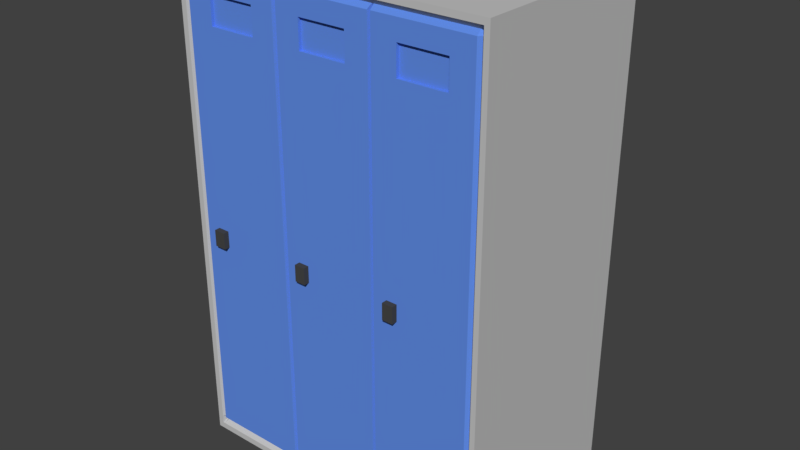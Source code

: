 # Source: SCHRANK_21.blend  (saved by Blender 2.79.0; exported with 4.5.12 LTS)
import bpy
from mathutils import Matrix  # noqa: F401  (used for matrix-valued properties, if any)

bpy.ops.wm.read_factory_settings(use_empty=True)
scene = bpy.context.scene
scene.name = 'Scene'

# ---- collections
col_collection_1 = bpy.data.collections.new('Collection 1'); scene.collection.children.link(col_collection_1)

# ---- materials (node trees are filled in below, after node groups)
mat_material = bpy.data.materials.new('Material')
mat_material.alpha_threshold = 0.0
mat_material.use_transparent_shadow = False
mat_material.diffuse_color = (0.5596, 0.5596, 0.5596, 1.0)
mat_material.roughness = 0.5
mat_material.line_color = (0.0, 0.0, 0.0, 1.0)
mat_material_001 = bpy.data.materials.new('Material.001')
mat_material_001.alpha_threshold = 0.0
mat_material_001.use_transparent_shadow = False
mat_material_001.diffuse_color = (0.06372, 0.06372, 0.06372, 1.0)
mat_material_001.roughness = 0.5
mat_material_002 = bpy.data.materials.new('Material.002')
mat_material_002.alpha_threshold = 0.0
mat_material_002.use_transparent_shadow = False
mat_material_002.diffuse_color = (0.1215, 0.2685, 0.8, 1.0)
mat_material_002.roughness = 0.5

# ---- material node trees

# ---- world
world_world = bpy.data.worlds.new('World'); scene.world = world_world
world_world.color = (0.05088, 0.05088, 0.05088)
world_world.use_sun_shadow = False
world_world.sun_shadow_jitter_overblur = 0.0
world_world.cycles.sampling_method = 'MANUAL'

# ---- meshes
me_cube = bpy.data.meshes.new('Cube')
me_cube.from_pydata([(-1.0, -0.9292, -1.0), (-1.0, 1.0, -1.0), (-1.0, -0.9292, 3.686), (-1.0, 1.0, 3.686), (1.373, 1.0, -1.0), (1.373, -0.9292, -1.0), (1.373, 1.0, 3.686), (1.373, -0.9292, 3.686), (-1.06, -1.0, -1.0), (-1.06, 0.9977, -1.0), (-1.06, -1.0, 3.686), (-1.06, 1.0, 3.686), (1.433, -1.0, -1.0), (1.433, 0.9977, -1.0), (1.433, 1.0, 3.686), (1.433, -1.0, 3.686), (-1.0, 1.0, -1.104), (-1.0, -1.0, -1.104), (-1.0, 1.0, 3.79), (-1.0, -1.0, 3.79), (1.373, -1.0, -1.104), (1.373, 1.0, -1.104), (1.373, 1.0, 3.79), (1.373, -1.0, 3.79), (1.433, -1.0, -1.104), (1.433, -1.0, 3.79), (-1.06, -1.0, -1.104), (-1.06, 1.0, -1.104), (-1.06, -1.0, 3.79), (-1.06, 1.0, 3.79), (1.433, 1.0, -1.104), (1.433, 1.0, 3.79), (-0.9799, 1.0, -1.0), (-0.9799, -0.9581, -1.0), (-0.9799, 1.0, 3.686), (-0.9799, -0.9581, 3.686), (-0.9799, 1.0, -1.104), (-0.9799, -1.0, -1.104), (-0.9799, 1.0, 3.79), (-0.9799, -1.0, 3.79), (-1.015, 1.0, -1.0), (-1.015, -1.0, -1.0), (-1.015, -1.0, 3.686), (-1.015, 1.0, 3.686), (-1.015, 1.0, -1.104), (-1.015, -1.0, -1.104), (-1.015, -1.0, 3.79), (-1.015, 1.0, 3.79), (1.351, 1.0, -1.0), (1.351, -0.9581, -1.0), (1.351, 1.0, 3.686), (1.351, -0.9581, 3.686), (1.351, 1.0, -1.104), (1.351, -1.0, -1.104), (1.351, 1.0, 3.79), (1.351, -1.0, 3.79), (1.393, -1.0, -1.0), (1.393, -1.0, 3.686), (1.393, 1.0, -1.0), (1.393, 1.0, 3.686), (1.393, -1.0, -1.104), (1.393, -1.0, 3.79), (1.393, 1.0, -1.104), (1.393, 1.0, 3.79), (-1.0, -0.9711, 3.645), (-1.0, 1.0, 3.645), (1.373, 1.0, 3.645), (1.373, -0.9711, 3.645), (-1.06, -1.0, 3.645), (-1.06, 1.0, 3.645), (1.433, 1.0, 3.645), (1.433, -1.0, 3.645), (-0.9799, -1.0, 3.645), (-0.9799, 1.0, 3.645), (-1.015, 1.0, 3.645), (-1.015, -1.0, 3.645), (1.351, 1.0, 3.645), (1.351, -1.0, 3.645), (1.393, 1.0, 3.645), (1.393, -1.0, 3.645), (1.373, -1.0, 3.731), (1.433, -1.0, 3.731), (-1.06, 1.0, 3.731), (1.433, 1.0, 3.731), (1.373, 1.0, 3.731), (-1.06, -1.0, 3.731), (-1.0, -1.0, 3.731), (0.5741, 1.0, 3.645), (0.5741, -1.0, -1.04), (0.5741, -1.0, -0.9567), (0.5741, 1.0, 3.731), (0.5741, 1.0, 3.686), (0.5741, 1.0, -1.04), (0.5741, 1.0, 3.79), (0.5741, -1.0, 3.79), (0.5741, 1.0, -1.0), (0.5741, -1.0, 3.645), (0.5741, -0.9581, 3.686), (-1.0, 1.0, 3.731), (0.5741, -0.9581, -1.0), (0.5741, -1.0, -1.104), (0.5741, 1.0, -1.104), (0.5741, 1.0, -0.9567), (0.5741, -1.0, 3.731), (-0.2073, 1.0, -0.9567), (-0.2073, 1.0, 3.731), (-0.2073, -1.0, -1.04), (-0.2073, 1.0, 3.645), (-0.2073, -1.0, -0.9567), (-0.2073, 1.0, -1.04), (-0.2073, -1.0, 3.731), (-0.2073, -1.0, 3.645), (-0.2073, -0.9581, 3.686), (-0.2073, 1.0, 3.686), (-0.2073, -0.9581, -1.0), (-0.2073, 1.0, -1.0), (-0.9799, -1.0, 3.731), (-0.9799, 1.0, 3.731), (-1.015, -1.0, 3.731), (-1.015, 1.0, 3.731), (1.351, -1.0, 3.731), (1.351, 1.0, 3.731), (1.393, 1.0, 3.731), (1.393, -1.0, 3.731), (-0.2073, -1.0, 3.79), (-0.2073, 1.0, 3.79), (-0.2073, -1.0, -1.104), (1.433, 1.0, -1.04), (1.433, -1.0, -1.04), (-0.2073, 1.0, -1.104), (0.5994, -1.0, -0.9567), (0.5994, -1.0, -1.104), (0.5994, -1.0, 3.79), (0.5994, -1.0, 3.645), (0.5994, 1.0, 3.79), (-1.06, -1.0, -1.04), (-1.06, 1.0, -1.04), (0.5994, -1.0, 3.731), (0.5994, 1.0, -1.0), (0.5994, 1.0, -1.104), (0.5994, 1.0, -0.9567), (0.5994, 1.0, 3.686), (0.5994, 1.0, -1.04), (0.5994, -0.9581, 3.686), (0.5994, -0.9581, -1.0), (0.5994, -1.0, -1.04), (0.5994, 1.0, 3.731), (0.5994, 1.0, 3.645), (-0.1721, 1.0, -0.9567), (-1.0, 1.0, -1.04), (-0.1721, 1.0, 3.645), (-1.0, -1.0, -1.04), (-0.1721, 1.0, -1.104), (1.373, 1.0, -1.04), (-0.1721, -0.9581, 3.686), (-0.1721, -0.9581, -1.0), (-0.1721, -1.0, 3.731), (-0.1721, -1.0, -1.104), (1.373, -1.0, -1.04), (-0.1721, 1.0, 3.79), (-0.1721, 1.0, -1.0), (-0.1721, -1.0, 3.645), (-0.1721, -1.0, 3.79), (-0.1721, -1.0, -1.04), (-0.1721, 1.0, -1.04), (-0.1721, -1.0, -0.9567), (-0.9799, 1.0, -1.04), (-0.9799, -1.0, -1.04), (-1.015, -1.0, -1.04), (-1.015, 1.0, -1.04), (1.351, -1.0, -1.04), (1.351, 1.0, -1.04), (1.393, -1.0, -1.04), (1.393, 1.0, -1.04), (-0.1721, 1.0, 3.686), (-0.1721, 1.0, 3.731), (0.5851, -0.9456, -0.9567), (-0.1918, -0.9456, -0.9567), (-0.1918, 1.0, -0.9567), (0.5851, 1.0, -0.9567), (-0.1918, 1.0, -1.04), (1.373, -0.9711, -0.9567), (0.5851, 1.0, -1.04), (0.5851, -1.0, -1.04), (-0.1918, -1.0, -1.04), (0.5851, 1.0, 3.731), (-0.1918, 1.0, 3.731), (-0.1918, -1.0, 3.731), (0.5851, -1.0, 3.731), (0.5851, 1.0, 3.645), (-0.1918, 1.0, 3.645), (-0.1918, -0.9456, 3.645), (-1.0, -0.9711, -0.9567), (0.5851, -0.9456, 3.645), (-0.1918, -0.9581, 3.686), (0.5851, -0.9581, 3.686), (-0.1918, 1.0, 3.686), (0.5851, 1.0, 3.686), (-0.1918, -0.9581, -1.0), (0.5851, -0.9581, -1.0), (-0.1918, 1.0, -1.0), (0.5851, 1.0, -1.0), (-0.1918, -1.0, 3.79), (-1.0, 1.0, -0.9567), (0.5851, -1.0, 3.79), (-0.1918, 1.0, 3.79), (0.5851, 1.0, 3.79), (1.373, 1.0, -0.9567), (-0.1918, -1.0, -1.104), (0.5851, -1.0, -1.104), (-0.1918, 1.0, -1.104), (0.5851, 1.0, -1.104), (1.433, -1.0, -0.9567), (-1.06, -1.0, -0.9567), (-1.06, 1.0, -0.9567), (1.433, 1.0, -0.9567), (-0.9799, 1.0, -0.9567), (-0.9799, -1.0, -0.9567), (-1.015, -1.0, -0.9567), (-1.015, 1.0, -0.9567), (1.351, -1.0, -0.9567), (1.351, 1.0, -0.9567), (1.393, 1.0, -0.9567), (1.393, -1.0, -0.9567), (1.373, -0.9711, 1.256), (1.373, -0.9711, 1.092), (1.433, 1.0, 1.092), (1.433, 1.0, 1.256), (1.433, -1.0, 1.256), (1.433, -1.0, 1.092), (0.5741, 1.0, 1.092), (0.5741, 1.0, 1.256), (0.5741, -1.0, 1.256), (0.5741, -1.0, 1.092), (-0.2073, 1.0, 1.092), (-0.2073, 1.0, 1.256), (-0.2073, -1.0, 1.256), (-0.2073, -1.0, 1.092), (-0.9799, -1.0, 1.256), (-0.9799, -1.0, 1.092), (-0.9799, 1.0, 1.092), (-0.9799, 1.0, 1.256), (-1.015, 1.0, 1.092), (-1.015, 1.0, 1.256), (1.351, 1.0, 1.092), (1.351, 1.0, 1.256), (1.351, -1.0, 1.256), (1.351, -1.0, 1.092), (1.393, 1.0, 1.256), (1.393, 1.0, 1.092), (1.393, -1.0, 1.092), (1.393, -1.0, 1.256), (-1.0, -0.9711, 1.092), (-1.0, -0.9711, 1.256), (-1.0, 1.0, 1.092), (-1.0, 1.0, 1.256), (1.373, 1.0, 1.092), (1.373, 1.0, 1.256), (-1.06, -1.0, 1.092), (-1.06, -1.0, 1.256), (-1.06, 1.0, 1.092), (-1.06, 1.0, 1.256), (0.5994, 1.0, 1.092), (0.5994, 1.0, 1.256), (0.5994, -1.0, 1.256), (0.5994, -1.0, 1.092), (-0.1721, 1.0, 1.092), (-0.1721, 1.0, 1.256), (-0.1721, -1.0, 1.256), (-0.1721, -1.0, 1.092), (0.5851, -0.9456, 1.256), (0.5851, -0.9456, 1.092), (0.5851, 1.0, 1.092), (0.5851, 1.0, 1.256), (-0.1918, 1.0, 1.092), (-0.1918, 1.0, 1.256), (-0.1918, -0.9456, 1.256), (-0.1918, -0.9456, 1.092), (-1.015, -1.0, 1.256), (-1.015, -1.0, 1.092), (-0.8651, 1.0, 3.731), (-0.7727, 1.0, 3.731), (-0.8651, -1.0, -1.04), (-0.7727, -1.0, -1.04), (-0.8651, 1.0, 3.645), (-0.7727, 1.0, 3.645), (-0.8651, -1.0, -0.9567), (-0.7727, -1.0, -0.9567), (-0.7727, 1.0, -1.104), (-0.8651, 1.0, -1.104), (-0.7727, -1.0, -1.104), (-0.8651, -1.0, -1.104), (-0.7727, 1.0, 3.79), (-0.8651, 1.0, 3.79), (-0.7727, -1.0, 3.79), (-0.8651, -1.0, 3.79), (-0.7727, 1.0, -1.0), (-0.8651, 1.0, -1.0), (-0.7727, -0.9581, -1.0), (-0.8651, -0.9581, -1.0), (-0.7727, 1.0, 3.686), (-0.8651, 1.0, 3.686), (-0.7727, -0.9581, 3.686), (-0.8651, -0.9581, 3.686), (-0.7727, -1.0, 3.645), (-0.8651, -1.0, 3.645), (-0.7727, -1.0, 3.731), (-0.8651, -1.0, 3.731), (-0.7727, 1.0, -1.04), (-0.8651, 1.0, -1.04), (-0.7727, 1.0, -0.9567), (-0.8651, 1.0, -0.9567), (-0.8651, -1.0, 1.256), (-0.7727, -1.0, 1.256), (-0.8651, -1.0, 1.092), (-0.7727, -1.0, 1.092), (-0.8651, 1.0, 1.092), (-0.7727, 1.0, 1.092), (-0.8651, 1.0, 1.256), (-0.7727, 1.0, 1.256), (-0.06622, -1.0, -1.04), (0.01743, -1.0, -1.04), (-0.06622, 1.0, 3.731), (0.01743, 1.0, 3.731), (-0.06622, 1.0, 3.645), (0.01743, 1.0, 3.645), (-0.06622, -1.0, -0.9567), (0.01743, -1.0, -0.9567), (0.01743, -1.0, 3.731), (-0.06622, -1.0, 3.731), (0.01743, 1.0, -0.9567), (-0.06622, 1.0, -0.9567), (0.01743, 1.0, -1.104), (-0.06622, 1.0, -1.104), (0.01743, -1.0, -1.104), (-0.06622, -1.0, -1.104), (0.01743, -0.9581, -1.0), (-0.06622, -0.9581, -1.0), (0.01743, -0.9581, 3.686), (-0.06622, -0.9581, 3.686), (0.01743, -1.0, 3.645), (-0.06622, -1.0, 3.645), (0.01743, 1.0, -1.0), (-0.06622, 1.0, -1.0), (0.01743, -1.0, 3.79), (-0.06622, -1.0, 3.79), (0.01743, 1.0, 3.79), (-0.06622, 1.0, 3.79), (0.01743, 1.0, -1.04), (-0.06622, 1.0, -1.04), (0.01743, 1.0, 3.686), (-0.06622, 1.0, 3.686), (-0.06622, -1.0, 1.256), (0.01743, -1.0, 1.256), (-0.06622, -1.0, 1.092), (0.01743, -1.0, 1.092), (-0.06622, 1.0, 1.092), (0.01743, 1.0, 1.092), (-0.06622, 1.0, 1.256), (0.01743, 1.0, 1.256), (0.7925, 1.0, -1.104), (0.7071, 1.0, -1.104), (0.7925, 1.0, -0.9567), (0.7071, 1.0, -0.9567), (0.7925, 1.0, 3.79), (0.7071, 1.0, 3.79), (0.7925, -1.0, -1.104), (0.7071, -1.0, -1.104), (0.7925, 1.0, -1.0), (0.7071, 1.0, -1.0), (0.7925, -1.0, 3.645), (0.7071, -1.0, 3.645), (0.7925, -1.0, 3.79), (0.7071, -1.0, 3.79), (0.7925, 1.0, 3.686), (0.7071, 1.0, 3.686), (0.7925, -1.0, 3.731), (0.7071, -1.0, 3.731), (0.7071, 1.0, 3.645), (0.7925, 1.0, 3.645), (0.7925, 1.0, -1.04), (0.7071, 1.0, -1.04), (0.7925, -0.9581, -1.0), (0.7071, -0.9581, -1.0), (0.7071, 1.0, 3.731), (0.7925, 1.0, 3.731), (0.7925, -0.9581, 3.686), (0.7071, -0.9581, 3.686), (0.7071, -1.0, -1.04), (0.7925, -1.0, -1.04), (0.7071, -1.0, -0.9567), (0.7925, -1.0, -0.9567), (0.7071, -1.0, 1.256), (0.7925, -1.0, 1.256), (0.7071, -1.0, 1.092), (0.7925, -1.0, 1.092), (0.7071, 1.0, 1.092), (0.7925, 1.0, 1.092), (0.7071, 1.0, 1.256), (0.7925, 1.0, 1.256), (-0.8651, -1.056, 1.256), (-0.7727, -1.056, 1.256), (-0.8651, -1.056, 1.092), (-0.7727, -1.056, 1.092), (-0.06622, -1.056, 1.256), (0.01743, -1.056, 1.256), (-0.06622, -1.056, 1.092), (0.01743, -1.056, 1.092), (0.7071, -1.056, 1.256), (0.7925, -1.056, 1.256), (0.7071, -1.056, 1.092), (0.7925, -1.056, 1.092), (-0.3909, 1.0, 3.731), (-0.3909, -1.0, -1.04), (-0.3909, 1.0, 3.645), (-0.3909, -1.0, -0.9567), (-0.3909, -1.0, 1.256), (-0.3909, -1.0, 1.092), (-0.3909, 1.0, 1.092), (-0.3909, 1.0, 1.256), (-0.3909, 1.0, -1.104), (-0.3909, -1.0, -1.104), (-0.3909, 1.0, 3.79), (-0.3909, -1.0, 3.79), (-0.3909, 1.0, -1.0), (-0.3909, -0.9581, -1.0), (-0.3909, 1.0, 3.686), (-0.3909, -0.9581, 3.686), (-0.3909, -1.0, 3.645), (-0.3909, -1.0, 3.731), (-0.3909, 1.0, -1.04), (-0.3909, 1.0, -0.9567), (0.3948, -1.0, -1.04), (0.3948, 1.0, 3.731), (0.3948, 1.0, 3.645), (0.3948, -1.0, -0.9567), (0.3948, -1.0, 1.256), (0.3948, -1.0, 1.092), (0.3948, 1.0, 1.092), (0.3948, 1.0, 1.256), (0.3948, -1.0, 3.731), (0.3948, 1.0, -0.9567), (0.3948, 1.0, -1.104), (0.3948, -1.0, -1.104), (0.3948, -0.9581, -1.0), (0.3948, -0.9581, 3.686), (0.3948, -1.0, 3.645), (0.3948, 1.0, -1.0), (0.3948, -1.0, 3.79), (0.3948, 1.0, 3.79), (0.3948, 1.0, -1.04), (0.3948, 1.0, 3.686), (1.171, 1.0, 3.645), (1.171, 1.0, 3.731), (1.171, -1.0, -1.04), (1.171, -1.0, -0.9567), (1.171, -1.0, 1.256), (1.171, -1.0, 1.092), (1.171, 1.0, 1.092), (1.171, 1.0, 1.256), (1.171, 1.0, -1.104), (1.171, 1.0, -0.9567), (1.171, 1.0, 3.79), (1.171, -1.0, -1.104), (1.171, 1.0, -1.0), (1.171, -1.0, 3.645), (1.171, -1.0, 3.79), (1.171, 1.0, 3.686), (1.171, -1.0, 3.731), (1.171, 1.0, -1.04), (1.171, -0.9581, -1.0), (1.171, -0.9581, 3.686), (1.433, 1.0, 3.456), (0.5741, 1.0, 3.456), (-0.2073, 1.0, 3.456), (-0.9799, 1.0, 3.456), (-1.015, 1.0, 3.456), (1.351, 1.0, 3.456), (1.393, -1.0, 3.456), (-1.0, -0.9711, 3.456), (-1.0, 1.0, 3.456), (1.373, 1.0, 3.456), (-1.06, -1.0, 3.456), (-1.06, 1.0, 3.456), (0.5994, 1.0, 3.456), (-0.1721, 1.0, 3.456), (0.5851, 1.0, 3.456), (-0.1918, 1.0, 3.456), (1.373, -0.9711, 3.456), (1.433, -1.0, 3.456), (0.5741, -1.0, 3.456), (-0.2073, -1.0, 3.456), (-0.9799, -1.0, 3.456), (1.351, -1.0, 3.456), (1.393, 1.0, 3.456), (0.5994, -1.0, 3.456), (-0.1721, -1.0, 3.456), (0.5851, -0.9456, 3.456), (-0.1918, -0.9456, 3.456), (-1.015, -1.0, 3.456), (-0.7727, -1.0, 3.456), (-0.8651, -1.0, 3.456), (-0.7727, 1.0, 3.456), (-0.8651, 1.0, 3.456), (0.01743, -1.0, 3.456), (-0.06622, -1.0, 3.456), (0.01743, 1.0, 3.456), (-0.06622, 1.0, 3.456), (0.7925, -1.0, 3.456), (0.7071, -1.0, 3.456), (0.7925, 1.0, 3.456), (0.7071, 1.0, 3.456), (-0.3909, 1.0, 3.456), (-0.3909, -1.0, 3.456), (0.3948, 1.0, 3.456), (0.3948, -1.0, 3.456), (1.171, 1.0, 3.456), (1.171, -1.0, 3.456), (1.373, -0.9711, 3.18), (1.433, -1.0, 3.18), (0.5741, -1.0, 3.18), (-0.2073, -1.0, 3.18), (-0.9799, -1.0, 3.18), (1.351, -1.0, 3.18), (1.393, 1.0, 3.18), (0.5994, -1.0, 3.18), (-0.1721, -1.0, 3.18), (0.5851, -0.9456, 3.18), (-0.1918, -0.9456, 3.18), (-1.015, -1.0, 3.18), (-0.7727, -1.0, 3.18), (-0.8651, -1.0, 3.18), (0.01743, -1.0, 3.18), (-0.06622, -1.0, 3.18), (0.7925, -1.0, 3.18), (0.7071, -1.0, 3.18), (-0.3909, -1.0, 3.18), (0.3948, -1.0, 3.18), (1.171, -1.0, 3.18), (1.433, 1.0, 3.18), (0.5741, 1.0, 3.18), (-0.2073, 1.0, 3.18), (-0.9799, 1.0, 3.18), (-1.015, 1.0, 3.18), (1.351, 1.0, 3.18), (1.393, -1.0, 3.18), (-1.0, -0.9711, 3.18), (-1.0, 1.0, 3.18), (1.373, 1.0, 3.18), (-1.06, -1.0, 3.18), (-1.06, 1.0, 3.18), (0.5994, 1.0, 3.18), (-0.1721, 1.0, 3.18), (0.5851, 1.0, 3.18), (-0.1918, 1.0, 3.18), (-0.7727, 1.0, 3.18), (-0.8651, 1.0, 3.18), (0.01743, 1.0, 3.18), (-0.06622, 1.0, 3.18), (0.7925, 1.0, 3.18), (0.7071, 1.0, 3.18), (-0.3909, 1.0, 3.18), (0.3948, 1.0, 3.18), (1.171, 1.0, 3.18), (0.7925, -0.9687, 3.456), (1.171, -0.9687, 3.456), (0.01743, -0.9687, 3.456), (0.3948, -0.9687, 3.456), (-0.7727, -0.9687, 3.456), (-0.3909, -0.9687, 3.456), (-0.7727, -0.9687, 3.18), (0.01743, -0.9687, 3.18), (0.7925, -0.9687, 3.18), (-0.3909, -0.9687, 3.18), (0.3948, -0.9687, 3.18), (1.171, -0.9687, 3.18)], [], [(167, 151, 17, 37), (196, 113, 105, 186), (119, 82, 29, 47), (351, 174, 175, 322), (198, 114, 106, 184), (190, 107, 113, 196), (337, 326, 165, 155), (138, 201, 179, 140), (81, 83, 31, 25), (144, 130, 176, 199), (123, 81, 25, 61), (481, 66, 78, 494), (73, 65, 3, 34), (209, 100, 101, 211), (195, 97, 96, 193), (206, 93, 94, 204), (486, 473, 87, 189), (182, 211, 101, 92), (201, 182, 92, 95), (217, 192, 0, 33), (75, 42, 10, 68), (144, 199, 183, 145), (164, 152, 210, 180), (88, 100, 209, 183), (137, 132, 204, 188), (143, 137, 188, 195), (156, 162, 202, 187), (141, 197, 185, 146), (143, 195, 193, 133), (127, 128, 24, 30), (297, 32, 216, 311), (150, 190, 196, 174), (349, 333, 152, 164), (82, 85, 28, 29), (174, 196, 186, 175), (197, 91, 90, 185), (154, 194, 191, 161), (135, 136, 27, 26), (106, 126, 208, 184), (432, 443, 100, 88), (299, 286, 217, 33), (147, 189, 197, 141), (507, 485, 150, 324), (297, 309, 166, 32), (122, 84, 22, 63), (479, 492, 72, 64), (503, 475, 73, 284), (219, 40, 9, 214), (223, 56, 12, 212), (279, 258, 213, 218), (480, 65, 73, 475), (314, 239, 217, 286), (482, 68, 69, 483), (68, 10, 11, 69), (226, 229, 212, 215), (242, 219, 214, 260), (225, 181, 223, 250), (480, 476, 74, 65), (118, 86, 19, 46), (78, 59, 14, 70), (36, 37, 17, 16), (38, 18, 19, 39), (367, 131, 139, 361), (293, 38, 39, 295), (291, 37, 36, 289), (44, 45, 26, 27), (46, 47, 29, 28), (60, 62, 30, 24), (63, 61, 25, 31), (307, 295, 39, 116), (117, 98, 18, 38), (173, 127, 30, 62), (184, 208, 157, 163), (194, 112, 111, 191), (171, 153, 21, 52), (185, 206, 134, 146), (511, 484, 147, 378), (265, 271, 176, 130), (484, 486, 189, 147), (365, 134, 132, 373), (155, 165, 177, 198), (200, 180, 109, 115), (309, 289, 36, 166), (172, 158, 20, 60), (299, 33, 167, 282), (120, 80, 23, 55), (208, 126, 129, 210), (169, 149, 16, 44), (347, 159, 162, 345), (394, 265, 130, 390), (138, 142, 182, 201), (337, 155, 163, 320), (453, 462, 54, 121), (369, 381, 142, 138), (383, 390, 130, 144), (412, 422, 125, 105), (277, 237, 108, 177), (168, 135, 26, 45), (86, 116, 39, 19), (303, 307, 116, 35), (160, 200, 178, 148), (149, 166, 36, 16), (151, 168, 45, 17), (136, 169, 44, 27), (19, 18, 47, 46), (16, 17, 45, 44), (85, 118, 46, 28), (494, 78, 70, 472), (203, 1, 40, 219), (64, 2, 42, 75), (479, 64, 75, 499), (98, 119, 47, 18), (375, 141, 146, 384), (84, 121, 54, 22), (158, 170, 53, 20), (160, 164, 180, 200), (21, 20, 53, 52), (22, 54, 55, 23), (488, 67, 77, 493), (481, 477, 76, 66), (67, 7, 51, 77), (207, 4, 48, 221), (128, 172, 60, 24), (153, 173, 62, 21), (22, 23, 61, 63), (20, 21, 62, 60), (66, 6, 59, 78), (489, 71, 79, 478), (181, 5, 56, 223), (83, 122, 63, 31), (80, 123, 61, 23), (7, 67, 79, 57), (6, 66, 76, 50), (3, 65, 74, 43), (199, 176, 89, 99), (43, 74, 69, 11), (15, 71, 70, 14), (57, 79, 71, 15), (199, 99, 88, 183), (284, 73, 34, 301), (303, 35, 72, 305), (369, 138, 140, 363), (195, 188, 103, 97), (35, 2, 64, 72), (269, 277, 177, 165), (7, 57, 123, 80), (14, 59, 122, 83), (6, 50, 121, 84), (339, 154, 161, 341), (3, 43, 119, 98), (10, 42, 118, 85), (301, 34, 117, 280), (2, 35, 116, 86), (194, 187, 110, 112), (180, 210, 129, 109), (157, 208, 210, 152), (433, 449, 93, 90), (271, 233, 89, 176), (183, 209, 131, 145), (200, 115, 104, 178), (387, 143, 133, 371), (51, 7, 80, 120), (378, 147, 141, 375), (377, 373, 132, 137), (487, 474, 107, 190), (413, 421, 126, 106), (34, 3, 98, 117), (187, 202, 124, 110), (188, 204, 94, 103), (42, 2, 86, 118), (59, 6, 84, 122), (11, 10, 85, 82), (57, 15, 81, 123), (387, 377, 137, 143), (189, 87, 91, 197), (15, 14, 83, 81), (383, 144, 145, 388), (43, 11, 82, 119), (201, 95, 102, 179), (4, 58, 173, 153), (12, 56, 172, 128), (205, 125, 124, 202), (5, 49, 170, 158), (9, 40, 169, 136), (0, 41, 168, 151), (134, 206, 204, 132), (1, 32, 166, 149), (41, 8, 135, 168), (335, 157, 152, 333), (198, 177, 108, 114), (339, 329, 156, 154), (40, 1, 149, 169), (131, 209, 211, 139), (56, 5, 158, 172), (155, 198, 184, 163), (159, 205, 202, 162), (324, 150, 174, 351), (485, 487, 190, 150), (48, 4, 153, 171), (58, 13, 127, 173), (343, 160, 148, 331), (186, 205, 159, 175), (8, 9, 136, 135), (354, 269, 165, 326), (343, 349, 164, 160), (381, 361, 139, 142), (13, 12, 128, 127), (454, 463, 53, 170), (329, 345, 162, 156), (33, 0, 151, 167), (4, 207, 222, 58), (5, 181, 220, 49), (0, 192, 218, 41), (90, 93, 206, 185), (41, 218, 213, 8), (58, 222, 215, 13), (13, 215, 212, 12), (8, 213, 214, 9), (142, 139, 211, 182), (154, 156, 187, 194), (105, 125, 205, 186), (32, 1, 203, 216), (533, 526, 268, 352), (352, 268, 269, 354), (148, 178, 274, 266), (266, 274, 275, 267), (178, 104, 234, 274), (274, 234, 235, 275), (527, 520, 232, 270), (270, 232, 233, 271), (526, 528, 276, 268), (268, 276, 277, 269), (212, 229, 250, 223), (229, 228, 251, 250), (207, 221, 244, 256), (256, 244, 245, 257), (181, 225, 247, 220), (225, 224, 246, 247), (192, 252, 279, 218), (252, 253, 278, 279), (222, 249, 226, 215), (249, 248, 227, 226), (528, 521, 236, 276), (276, 236, 237, 277), (535, 525, 264, 392), (392, 264, 265, 394), (140, 179, 272, 262), (262, 272, 273, 263), (525, 527, 270, 264), (264, 270, 271, 265), (363, 140, 262, 396), (396, 262, 263, 398), (203, 219, 242, 254), (254, 242, 243, 255), (518, 224, 251, 545), (224, 225, 250, 251), (543, 243, 261, 550), (243, 242, 260, 261), (539, 519, 228, 227), (227, 228, 229, 226), (213, 258, 260, 214), (258, 259, 261, 260), (531, 522, 238, 312), (312, 238, 239, 314), (203, 254, 240, 216), (254, 255, 241, 240), (529, 549, 259, 278), (278, 259, 258, 279), (311, 216, 240, 316), (316, 240, 241, 318), (192, 217, 239, 252), (252, 239, 238, 253), (331, 148, 266, 356), (356, 266, 267, 358), (179, 102, 230, 272), (272, 230, 231, 273), (207, 256, 249, 222), (256, 257, 248, 249), (418, 317, 319, 419), (317, 316, 318, 319), (431, 310, 317, 418), (310, 311, 316, 317), (416, 313, 315, 417), (352, 354, 406, 404), (536, 530, 313, 416), (530, 531, 312, 313), (167, 37, 291, 282), (282, 291, 290, 283), (426, 300, 281, 412), (300, 301, 280, 281), (427, 302, 304, 428), (302, 303, 305, 304), (414, 285, 300, 426), (285, 284, 301, 300), (427, 429, 306, 302), (302, 306, 307, 303), (117, 38, 293, 280), (280, 293, 292, 281), (425, 298, 283, 413), (298, 299, 282, 283), (430, 420, 288, 308), (308, 288, 289, 309), (429, 423, 294, 306), (306, 294, 295, 307), (421, 290, 288, 420), (290, 291, 289, 288), (422, 292, 294, 423), (292, 293, 295, 294), (417, 315, 287, 415), (315, 314, 286, 287), (512, 502, 285, 414), (502, 503, 284, 285), (424, 430, 308, 296), (296, 308, 309, 297), (425, 415, 287, 298), (298, 287, 286, 299), (424, 296, 310, 431), (296, 297, 311, 310), (438, 357, 359, 439), (357, 356, 358, 359), (441, 330, 357, 438), (330, 331, 356, 357), (436, 353, 355, 437), (313, 312, 400, 401), (537, 532, 353, 436), (532, 533, 352, 353), (440, 448, 344, 328), (328, 344, 345, 329), (447, 450, 348, 342), (342, 348, 349, 343), (437, 355, 327, 435), (355, 354, 326, 327), (447, 342, 330, 441), (342, 343, 331, 330), (434, 325, 350, 451), (325, 324, 351, 350), (445, 440, 328, 338), (338, 328, 329, 339), (443, 334, 332, 442), (334, 335, 333, 332), (175, 159, 347, 322), (322, 347, 346, 323), (445, 338, 340, 446), (338, 339, 341, 340), (444, 336, 321, 432), (336, 337, 320, 321), (449, 346, 344, 448), (346, 347, 345, 344), (514, 506, 325, 434), (506, 507, 324, 325), (163, 157, 335, 320), (320, 335, 334, 321), (450, 442, 332, 348), (348, 332, 333, 349), (444, 435, 327, 336), (336, 327, 326, 337), (451, 350, 323, 433), (350, 351, 322, 323), (458, 397, 399, 459), (397, 396, 398, 399), (461, 362, 397, 458), (362, 363, 396, 397), (456, 393, 395, 457), (355, 353, 405, 407), (538, 534, 393, 456), (534, 535, 392, 393), (145, 131, 367, 388), (388, 367, 366, 389), (469, 460, 360, 380), (380, 360, 361, 381), (470, 382, 389, 454), (382, 383, 388, 389), (471, 468, 376, 386), (386, 376, 377, 387), (468, 466, 372, 376), (376, 372, 373, 377), (452, 379, 374, 467), (379, 378, 375, 374), (471, 386, 370, 465), (386, 387, 371, 370), (464, 368, 362, 461), (368, 369, 363, 362), (467, 374, 385, 453), (374, 375, 384, 385), (470, 455, 391, 382), (382, 391, 390, 383), (464, 469, 380, 368), (368, 380, 381, 369), (146, 134, 365, 384), (384, 365, 364, 385), (457, 395, 391, 455), (395, 394, 390, 391), (462, 364, 372, 466), (364, 365, 373, 372), (516, 510, 379, 452), (510, 511, 378, 379), (463, 366, 360, 460), (366, 367, 361, 360), (401, 400, 402, 403), (405, 404, 406, 407), (409, 408, 410, 411), (393, 392, 408, 409), (354, 355, 407, 406), (315, 313, 401, 403), (395, 393, 409, 411), (312, 314, 402, 400), (353, 352, 404, 405), (392, 394, 410, 408), (314, 315, 403, 402), (394, 395, 411, 410), (115, 424, 431, 104), (114, 108, 415, 425), (115, 109, 430, 424), (474, 512, 414, 107), (237, 417, 415, 108), (125, 422, 423, 124), (126, 421, 420, 129), (110, 124, 423, 429), (109, 129, 420, 430), (114, 425, 413, 106), (112, 110, 429, 427), (107, 414, 426, 113), (112, 427, 428, 111), (113, 426, 412, 105), (521, 536, 416, 236), (236, 416, 417, 237), (104, 431, 418, 234), (234, 418, 419, 235), (283, 290, 421, 413), (281, 292, 422, 412), (91, 451, 433, 90), (99, 89, 435, 444), (92, 101, 442, 450), (473, 514, 434, 87), (93, 449, 448, 94), (99, 444, 432, 88), (97, 445, 446, 96), (100, 443, 442, 101), (97, 103, 440, 445), (87, 434, 451, 91), (95, 447, 441, 102), (233, 437, 435, 89), (95, 92, 450, 447), (103, 94, 448, 440), (520, 537, 436, 232), (232, 436, 437, 233), (102, 441, 438, 230), (230, 438, 439, 231), (323, 346, 449, 433), (321, 334, 443, 432), (53, 463, 460, 52), (477, 516, 452, 76), (54, 462, 466, 55), (247, 457, 455, 220), (48, 171, 469, 464), (49, 220, 455, 470), (50, 467, 453, 121), (48, 464, 461, 221), (51, 471, 465, 77), (76, 452, 467, 50), (120, 55, 466, 468), (51, 120, 468, 471), (49, 470, 454, 170), (171, 52, 460, 469), (523, 538, 456, 246), (246, 456, 457, 247), (221, 461, 458, 244), (244, 458, 459, 245), (389, 366, 463, 454), (385, 364, 462, 453), (77, 465, 517, 493), (544, 563, 516, 477), (96, 446, 515, 490), (540, 562, 514, 473), (111, 428, 513, 491), (541, 561, 512, 474), (559, 560, 511, 510), (563, 559, 510, 516), (370, 371, 509, 508), (465, 370, 508, 517), (557, 558, 507, 506), (562, 557, 506, 514), (340, 341, 505, 504), (446, 340, 504, 515), (555, 556, 503, 502), (561, 555, 502, 512), (304, 305, 501, 500), (428, 304, 500, 513), (75, 68, 482, 499), (305, 72, 492, 501), (70, 71, 489, 472), (74, 476, 483, 69), (67, 488, 478, 79), (133, 193, 497, 495), (371, 133, 495, 509), (191, 111, 491, 498), (161, 191, 498, 496), (193, 96, 490, 497), (341, 161, 496, 505), (552, 554, 487, 485), (554, 541, 474, 487), (519, 489, 478, 545), (548, 544, 477, 481), (518, 488, 493, 523), (546, 479, 499, 529), (524, 494, 472, 539), (551, 553, 486, 484), (560, 551, 484, 511), (547, 543, 476, 480), (549, 482, 483, 550), (547, 480, 475, 542), (556, 542, 475, 503), (546, 522, 492, 479), (558, 552, 485, 507), (553, 540, 473, 486), (548, 481, 494, 524), (257, 548, 524, 248), (273, 231, 540, 553), (358, 267, 552, 558), (253, 238, 522, 546), (318, 241, 542, 556), (255, 547, 542, 241), (259, 549, 550, 261), (255, 243, 543, 547), (398, 263, 551, 560), (263, 273, 553, 551), (248, 524, 539, 227), (253, 546, 529, 278), (224, 518, 523, 246), (257, 245, 544, 548), (228, 519, 545, 251), (275, 235, 541, 554), (267, 275, 554, 552), (419, 319, 555, 561), (319, 318, 556, 555), (439, 359, 557, 562), (359, 358, 558, 557), (459, 399, 559, 563), (399, 398, 560, 559), (235, 419, 561, 541), (231, 439, 562, 540), (245, 459, 563, 544), (493, 517, 538, 523), (490, 515, 537, 520), (491, 513, 536, 521), (508, 509, 535, 534), (500, 530, 570, 568), (504, 505, 533, 532), (530, 536, 573, 570), (500, 501, 531, 530), (513, 500, 568, 569), (499, 482, 549, 529), (501, 492, 522, 531), (472, 489, 519, 539), (476, 543, 550, 483), (488, 518, 545, 478), (495, 497, 527, 525), (509, 495, 525, 535), (498, 491, 521, 528), (496, 498, 528, 526), (497, 490, 520, 527), (505, 496, 526, 533), (565, 564, 572, 575), (567, 566, 571, 574), (569, 568, 570, 573), (537, 515, 567, 574), (508, 534, 572, 564), (538, 517, 565, 575), (532, 537, 574, 571), (504, 532, 571, 566), (517, 508, 564, 565), (536, 513, 569, 573), (515, 504, 566, 567), (534, 538, 575, 572)])
me_cube.polygons.foreach_set('material_index', [0, 0, 0, 0, 0, 0, 2, 0, 0, 2, 0, 0, 0, 0, 2, 0, 0, 0, 0, 2, 0, 0, 0, 0, 0, 0, 0, 0, 2, 0, 0, 0, 0, 0, 0, 0, 2, 0, 0, 0, 2, 0, 0, 0, 0, 2, 0, 0, 0, 0, 0, 2, 0, 0, 0, 0, 0, 0, 0, 0, 0, 0, 0, 0, 0, 0, 0, 0, 0, 0, 0, 0, 0, 2, 0, 0, 0, 2, 0, 0, 2, 0, 0, 0, 0, 0, 0, 0, 0, 2, 0, 0, 0, 0, 2, 0, 2, 0, 0, 0, 0, 0, 0, 0, 0, 0, 0, 0, 0, 0, 0, 0, 0, 0, 0, 0, 0, 0, 2, 0, 2, 0, 0, 0, 0, 0, 0, 0, 0, 0, 0, 0, 0, 0, 2, 0, 0, 0, 0, 0, 2, 0, 0, 2, 2, 0, 0, 0, 2, 0, 0, 0, 0, 0, 0, 0, 0, 2, 0, 0, 2, 0, 0, 0, 0, 0, 0, 0, 0, 0, 0, 0, 0, 0, 0, 0, 0, 0, 0, 0, 0, 0, 0, 0, 0, 0, 0, 0, 0, 2, 0, 0, 0, 0, 0, 0, 0, 0, 0, 0, 0, 0, 0, 2, 0, 0, 0, 0, 0, 0, 0, 2, 0, 0, 0, 0, 0, 0, 0, 0, 0, 0, 2, 2, 0, 0, 0, 0, 2, 2, 2, 2, 0, 0, 0, 0, 2, 2, 0, 0, 0, 0, 2, 2, 2, 2, 0, 0, 2, 2, 0, 0, 0, 0, 0, 0, 0, 0, 0, 0, 0, 0, 2, 2, 0, 0, 0, 0, 0, 0, 2, 2, 0, 0, 0, 0, 0, 0, 0, 0, 0, 0, 2, 1, 2, 2, 0, 0, 0, 0, 2, 2, 0, 0, 0, 0, 0, 0, 0, 0, 0, 0, 0, 0, 0, 0, 0, 0, 2, 2, 0, 0, 0, 0, 2, 2, 0, 0, 0, 0, 0, 0, 2, 1, 2, 2, 0, 0, 0, 0, 2, 2, 0, 0, 0, 0, 0, 0, 0, 0, 0, 0, 2, 2, 0, 0, 0, 0, 0, 0, 0, 0, 0, 0, 2, 2, 0, 0, 0, 0, 0, 0, 2, 1, 2, 2, 0, 0, 0, 0, 0, 0, 0, 0, 0, 0, 0, 0, 2, 2, 0, 0, 0, 0, 2, 2, 0, 0, 0, 0, 2, 2, 0, 0, 0, 0, 0, 0, 1, 1, 1, 1, 1, 1, 1, 1, 1, 1, 1, 1, 0, 2, 0, 0, 2, 0, 0, 0, 0, 0, 0, 0, 2, 0, 2, 2, 0, 0, 0, 0, 0, 2, 0, 0, 0, 0, 2, 0, 0, 0, 0, 2, 0, 0, 2, 2, 0, 0, 0, 0, 0, 0, 0, 2, 0, 2, 0, 0, 2, 0, 0, 0, 0, 0, 2, 2, 0, 0, 0, 0, 2, 0, 2, 0, 2, 0, 0, 0, 2, 2, 0, 0, 2, 2, 0, 0, 2, 2, 0, 2, 0, 0, 0, 2, 2, 2, 2, 2, 2, 0, 0, 0, 0, 2, 0, 0, 0, 0, 0, 0, 0, 0, 2, 0, 0, 0, 0, 0, 0, 2, 0, 0, 0, 0, 0, 0, 0, 0, 2, 0, 0, 0, 0, 0, 0, 0, 0, 0, 0, 0, 0, 0, 2, 2, 2, 2, 2, 2, 2, 2, 2, 0, 2, 0, 0, 0, 2, 2, 2, 2, 2, 2, 2, 2, 2, 2, 2, 2, 2, 2, 2, 2, 2, 2])
me_cube.materials.append(mat_material)
me_cube.materials.append(mat_material_001)
me_cube.materials.append(mat_material_002)
me_cube.use_remesh_preserve_volume = False
me_cube.use_remesh_preserve_attributes = False
me_cube.use_mirror_vertex_groups = False
me_cube.update()

# ---- objects
ob_cube = bpy.data.objects.new('Cube', me_cube)

# ---- transforms, parenting, visibility, modifiers, constraints
ob_cube.location = (0.0, 0.0, 0.0)
ob_cube.scale = (1.278, 1.0, 1.0)
ob_cube.lock_rotations_4d = False
ob_cube.empty_display_type = 'ARROWS'
ob_cube.lineart.crease_threshold = 0.0

# ---- collection membership
col_collection_1.objects.link(ob_cube)

# ---- scene / render settings (as saved in the file)
scene.frame_start = 1; scene.frame_end = 250; scene.frame_set(1)
scene.render.engine = 'BLENDER_EEVEE_NEXT'
scene.render.resolution_percentage = 50
scene.render.dither_intensity = 0.0
scene.cycles.use_denoising = False
scene.cycles.samples = 128
scene.cycles.sampling_pattern = 'TABULATED_SOBOL'
scene.cycles.use_adaptive_sampling = False
scene.cycles.use_light_tree = False
scene.cycles.blur_glossy = 0.0
scene.cycles.sample_clamp_indirect = 0.0
scene.view_settings.view_transform = 'Standard'
bpy.context.view_layer.update()

# ---- added for rendering (the .blend has no active camera and no usable light): camera, sun
cam_auto = bpy.data.cameras.new('AutoCamera')
cam_auto.lens = 50.0
cam_auto.sensor_width = 36.0
cam_auto.clip_end = 1000.0
ob_auto_camera = bpy.data.objects.new('AutoCamera', cam_auto)
scene.collection.objects.link(ob_auto_camera)
ob_auto_camera.location = (5.96737, -6.90259, 5.92628)
ob_auto_camera.rotation_euler = (1.09748, -7.21219e-08, 0.694738)
scene.camera = ob_auto_camera
light_auto_sun = bpy.data.lights.new('AutoSun', 'SUN')
light_auto_sun.energy = 3.0
light_auto_sun.angle = 0.0523599
ob_auto_sun = bpy.data.objects.new('AutoSun', light_auto_sun)
scene.collection.objects.link(ob_auto_sun)
ob_auto_sun.rotation_euler = (0.872665, 0.174533, 0.523599)
bpy.context.view_layer.update()
